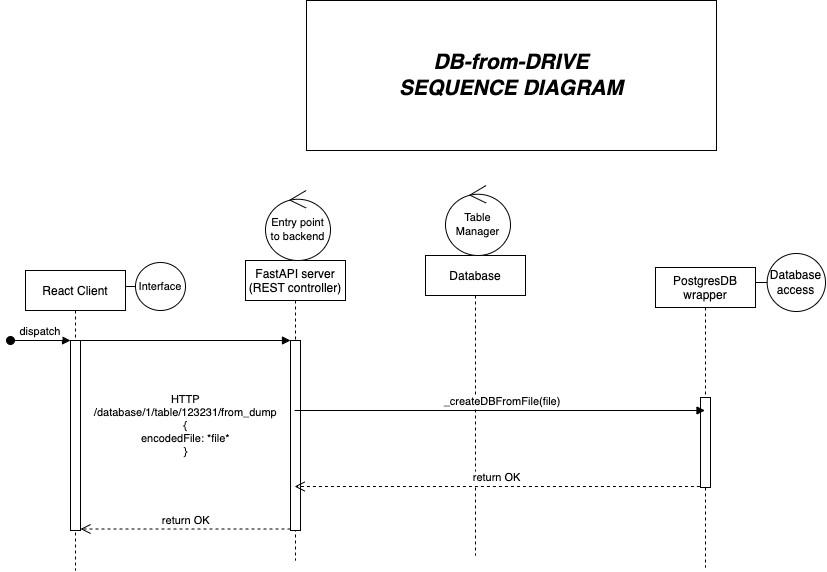

The diagram above was exported from draw.io. Its source (the exported page's mxGraphModel, read from the mxfile embedded in the PNG):
<mxGraphModel dx="1246" dy="1789" grid="1" gridSize="10" guides="1" tooltips="1" connect="1" arrows="1" fold="1" page="1" pageScale="1" pageWidth="850" pageHeight="1100" math="0" shadow="0">
  <root>
    <mxCell id="0" />
    <mxCell id="1" parent="0" />
    <mxCell id="DmV-Gsofa1H_7t9eW0na-1" value="&lt;i&gt;&lt;b&gt;&lt;font style=&quot;font-size: 21px;&quot;&gt;DB-from-DRIVE&lt;br&gt;SEQUENCE DIAGRAM&lt;br&gt;&lt;/font&gt;&lt;/b&gt;&lt;/i&gt;" style="rounded=0;whiteSpace=wrap;html=1;fontSize=11;" parent="1" vertex="1">
      <mxGeometry x="401" y="-190" width="410" height="150" as="geometry" />
    </mxCell>
    <mxCell id="DmV-Gsofa1H_7t9eW0na-2" value="React Client" style="shape=umlLifeline;perimeter=lifelinePerimeter;container=1;collapsible=0;recursiveResize=0;rounded=0;shadow=0;strokeWidth=1;" parent="1" vertex="1">
      <mxGeometry x="120" y="80" width="100" height="300" as="geometry" />
    </mxCell>
    <mxCell id="DmV-Gsofa1H_7t9eW0na-3" value="" style="points=[];perimeter=orthogonalPerimeter;rounded=0;shadow=0;strokeWidth=1;" parent="DmV-Gsofa1H_7t9eW0na-2" vertex="1">
      <mxGeometry x="45" y="70" width="10" height="190" as="geometry" />
    </mxCell>
    <mxCell id="DmV-Gsofa1H_7t9eW0na-4" value="dispatch" style="verticalAlign=bottom;startArrow=oval;endArrow=block;startSize=8;shadow=0;strokeWidth=1;" parent="DmV-Gsofa1H_7t9eW0na-2" target="DmV-Gsofa1H_7t9eW0na-3" edge="1">
      <mxGeometry relative="1" as="geometry">
        <mxPoint x="-15" y="70" as="sourcePoint" />
      </mxGeometry>
    </mxCell>
    <mxCell id="DmV-Gsofa1H_7t9eW0na-5" value="FastAPI server&#10;(REST controller)" style="shape=umlLifeline;perimeter=lifelinePerimeter;container=1;collapsible=0;recursiveResize=0;rounded=0;shadow=0;strokeWidth=1;" parent="1" vertex="1">
      <mxGeometry x="340" y="70" width="100" height="300" as="geometry" />
    </mxCell>
    <mxCell id="DmV-Gsofa1H_7t9eW0na-6" value="" style="points=[];perimeter=orthogonalPerimeter;rounded=0;shadow=0;strokeWidth=1;" parent="DmV-Gsofa1H_7t9eW0na-5" vertex="1">
      <mxGeometry x="45" y="80" width="10" height="190" as="geometry" />
    </mxCell>
    <mxCell id="DmV-Gsofa1H_7t9eW0na-7" value="return OK" style="verticalAlign=bottom;endArrow=open;dashed=1;endSize=8;exitX=0;exitY=0.95;shadow=0;strokeWidth=1;" parent="1" edge="1">
      <mxGeometry relative="1" as="geometry">
        <mxPoint x="175" y="338.4999999999998" as="targetPoint" />
        <mxPoint x="385" y="338.4999999999998" as="sourcePoint" />
      </mxGeometry>
    </mxCell>
    <mxCell id="DmV-Gsofa1H_7t9eW0na-8" value="HTTP &#10;/database/1/table/123231/from_dump&#10;{&#10;encodedFile: *file*&#10;}" style="verticalAlign=bottom;endArrow=block;entryX=0;entryY=0;shadow=0;strokeWidth=1;" parent="1" source="DmV-Gsofa1H_7t9eW0na-3" target="DmV-Gsofa1H_7t9eW0na-6" edge="1">
      <mxGeometry y="-120" relative="1" as="geometry">
        <mxPoint x="275" y="160" as="sourcePoint" />
        <mxPoint x="1" as="offset" />
      </mxGeometry>
    </mxCell>
    <mxCell id="DmV-Gsofa1H_7t9eW0na-9" value="PostgresDB&#10;wrapper" style="shape=umlLifeline;perimeter=lifelinePerimeter;container=1;collapsible=0;recursiveResize=0;rounded=0;shadow=0;strokeWidth=1;" parent="1" vertex="1">
      <mxGeometry x="750" y="77" width="100" height="300" as="geometry" />
    </mxCell>
    <mxCell id="DmV-Gsofa1H_7t9eW0na-10" value="" style="points=[];perimeter=orthogonalPerimeter;rounded=0;shadow=0;strokeWidth=1;" parent="DmV-Gsofa1H_7t9eW0na-9" vertex="1">
      <mxGeometry x="45" y="130" width="10" height="90" as="geometry" />
    </mxCell>
    <mxCell id="DmV-Gsofa1H_7t9eW0na-11" value="&lt;font style=&quot;font-size: 11px;&quot;&gt;Interface&lt;/font&gt;" style="shape=umlBoundary;whiteSpace=wrap;html=1;" parent="1" vertex="1">
      <mxGeometry x="220" y="72" width="60" height="48" as="geometry" />
    </mxCell>
    <mxCell id="DmV-Gsofa1H_7t9eW0na-12" value="Entry point &lt;br&gt;to backend" style="ellipse;shape=umlControl;whiteSpace=wrap;html=1;fontSize=11;" parent="1" vertex="1">
      <mxGeometry x="360" width="65" height="70" as="geometry" />
    </mxCell>
    <mxCell id="DmV-Gsofa1H_7t9eW0na-18" value="Database&lt;br&gt;access" style="shape=umlBoundary;whiteSpace=wrap;html=1;" parent="1" vertex="1">
      <mxGeometry x="850" y="63" width="70" height="58" as="geometry" />
    </mxCell>
    <mxCell id="DmV-Gsofa1H_7t9eW0na-23" value="Database" style="shape=umlLifeline;perimeter=lifelinePerimeter;container=1;collapsible=0;recursiveResize=0;rounded=0;shadow=0;strokeWidth=1;" parent="1" vertex="1">
      <mxGeometry x="520" y="65" width="100" height="300" as="geometry" />
    </mxCell>
    <mxCell id="DmV-Gsofa1H_7t9eW0na-25" value="Table&lt;br&gt;Manager" style="ellipse;shape=umlControl;whiteSpace=wrap;html=1;fontSize=11;" parent="1" vertex="1">
      <mxGeometry x="540" y="-5" width="65" height="70" as="geometry" />
    </mxCell>
    <mxCell id="DmV-Gsofa1H_7t9eW0na-29" value="&amp;nbsp;_createDBFromFile(file)" style="html=1;verticalAlign=bottom;endArrow=block;rounded=0;fontSize=11;" parent="1" target="DmV-Gsofa1H_7t9eW0na-9" edge="1" source="DmV-Gsofa1H_7t9eW0na-5">
      <mxGeometry width="80" relative="1" as="geometry">
        <mxPoint x="580" y="270" as="sourcePoint" />
        <mxPoint x="744.5" y="269.9999999999999" as="targetPoint" />
      </mxGeometry>
    </mxCell>
    <mxCell id="DmV-Gsofa1H_7t9eW0na-30" value="return OK" style="verticalAlign=bottom;endArrow=open;dashed=1;endSize=8;shadow=0;strokeWidth=1;exitX=-0.057;exitY=0.989;exitDx=0;exitDy=0;exitPerimeter=0;" parent="1" source="DmV-Gsofa1H_7t9eW0na-10" target="DmV-Gsofa1H_7t9eW0na-5" edge="1">
      <mxGeometry relative="1" as="geometry">
        <mxPoint x="578.7099999999998" y="296.36500000000024" as="targetPoint" />
        <mxPoint x="800" y="290" as="sourcePoint" />
      </mxGeometry>
    </mxCell>
  </root>
</mxGraphModel>